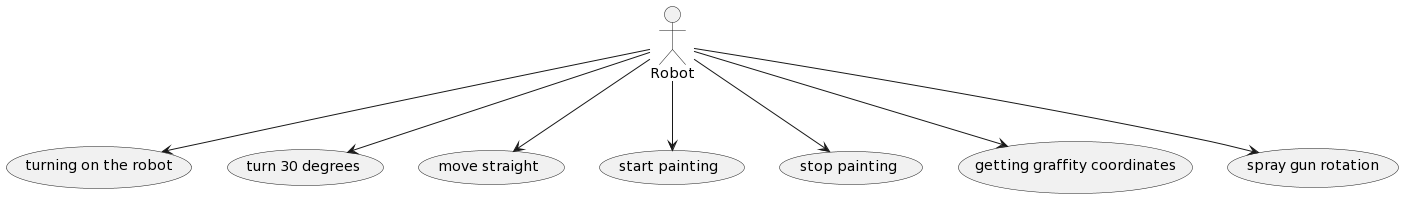

The diagram above was rendered by PlantUML. Its source (embedded in the PNG):
@startuml
:Robot: --> (turning on the robot)
:Robot: --> (turn 30 degrees)
:Robot: --> (move straight)
:Robot: --> (start painting)
:Robot: --> (stop painting)
:Robot: --> (getting graffity coordinates)
:Robot: --> (spray gun rotation)
@enduml